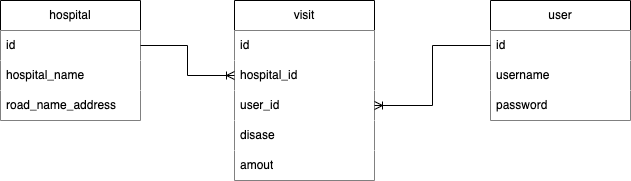

The diagram above was exported from draw.io. Its source (the exported page's mxGraphModel, read from the mxfile embedded in the PNG):
<mxGraphModel dx="1034" dy="693" grid="1" gridSize="10" guides="1" tooltips="1" connect="1" arrows="1" fold="1" page="1" pageScale="1" pageWidth="827" pageHeight="1169" math="0" shadow="0">
  <root>
    <mxCell id="0" />
    <mxCell id="1" parent="0" />
    <mxCell id="ff-aGkAoYv_3kjXWPfSM-45" value="hospital" style="swimlane;fontStyle=0;childLayout=stackLayout;horizontal=1;startSize=30;horizontalStack=0;resizeParent=1;resizeParentMax=0;resizeLast=0;collapsible=1;marginBottom=0;whiteSpace=wrap;html=1;" vertex="1" parent="1">
      <mxGeometry x="110" y="190" width="140" height="120" as="geometry" />
    </mxCell>
    <mxCell id="ff-aGkAoYv_3kjXWPfSM-46" value="id" style="text;strokeColor=none;fillColor=default;align=left;verticalAlign=middle;spacingLeft=4;spacingRight=4;overflow=hidden;points=[[0,0.5],[1,0.5]];portConstraint=eastwest;rotatable=0;whiteSpace=wrap;html=1;" vertex="1" parent="ff-aGkAoYv_3kjXWPfSM-45">
      <mxGeometry y="30" width="140" height="30" as="geometry" />
    </mxCell>
    <mxCell id="ff-aGkAoYv_3kjXWPfSM-47" value="hospital_name" style="text;strokeColor=none;fillColor=default;align=left;verticalAlign=middle;spacingLeft=4;spacingRight=4;overflow=hidden;points=[[0,0.5],[1,0.5]];portConstraint=eastwest;rotatable=0;whiteSpace=wrap;html=1;" vertex="1" parent="ff-aGkAoYv_3kjXWPfSM-45">
      <mxGeometry y="60" width="140" height="30" as="geometry" />
    </mxCell>
    <mxCell id="ff-aGkAoYv_3kjXWPfSM-48" value="road_name_address" style="text;strokeColor=none;fillColor=default;align=left;verticalAlign=middle;spacingLeft=4;spacingRight=4;overflow=hidden;points=[[0,0.5],[1,0.5]];portConstraint=eastwest;rotatable=0;whiteSpace=wrap;html=1;" vertex="1" parent="ff-aGkAoYv_3kjXWPfSM-45">
      <mxGeometry y="90" width="140" height="30" as="geometry" />
    </mxCell>
    <mxCell id="ff-aGkAoYv_3kjXWPfSM-50" value="user" style="swimlane;fontStyle=0;childLayout=stackLayout;horizontal=1;startSize=30;horizontalStack=0;resizeParent=1;resizeParentMax=0;resizeLast=0;collapsible=1;marginBottom=0;whiteSpace=wrap;html=1;" vertex="1" parent="1">
      <mxGeometry x="600" y="190" width="140" height="120" as="geometry" />
    </mxCell>
    <mxCell id="ff-aGkAoYv_3kjXWPfSM-51" value="id" style="text;align=left;verticalAlign=middle;spacingLeft=4;spacingRight=4;overflow=hidden;points=[[0,0.5],[1,0.5]];portConstraint=eastwest;rotatable=0;whiteSpace=wrap;html=1;fillColor=default;" vertex="1" parent="ff-aGkAoYv_3kjXWPfSM-50">
      <mxGeometry y="30" width="140" height="30" as="geometry" />
    </mxCell>
    <mxCell id="ff-aGkAoYv_3kjXWPfSM-52" value="username" style="text;strokeColor=none;fillColor=default;align=left;verticalAlign=middle;spacingLeft=4;spacingRight=4;overflow=hidden;points=[[0,0.5],[1,0.5]];portConstraint=eastwest;rotatable=0;whiteSpace=wrap;html=1;" vertex="1" parent="ff-aGkAoYv_3kjXWPfSM-50">
      <mxGeometry y="60" width="140" height="30" as="geometry" />
    </mxCell>
    <mxCell id="ff-aGkAoYv_3kjXWPfSM-53" value="password" style="text;strokeColor=none;fillColor=default;align=left;verticalAlign=middle;spacingLeft=4;spacingRight=4;overflow=hidden;points=[[0,0.5],[1,0.5]];portConstraint=eastwest;rotatable=0;whiteSpace=wrap;html=1;" vertex="1" parent="ff-aGkAoYv_3kjXWPfSM-50">
      <mxGeometry y="90" width="140" height="30" as="geometry" />
    </mxCell>
    <mxCell id="ff-aGkAoYv_3kjXWPfSM-55" value="visit" style="swimlane;fontStyle=0;childLayout=stackLayout;horizontal=1;startSize=30;horizontalStack=0;resizeParent=1;resizeParentMax=0;resizeLast=0;collapsible=1;marginBottom=0;whiteSpace=wrap;html=1;" vertex="1" parent="1">
      <mxGeometry x="344" y="190" width="140" height="180" as="geometry" />
    </mxCell>
    <mxCell id="ff-aGkAoYv_3kjXWPfSM-56" value="id" style="text;strokeColor=none;fillColor=default;align=left;verticalAlign=middle;spacingLeft=4;spacingRight=4;overflow=hidden;points=[[0,0.5],[1,0.5]];portConstraint=eastwest;rotatable=0;whiteSpace=wrap;html=1;" vertex="1" parent="ff-aGkAoYv_3kjXWPfSM-55">
      <mxGeometry y="30" width="140" height="30" as="geometry" />
    </mxCell>
    <mxCell id="ff-aGkAoYv_3kjXWPfSM-57" value="hospital_id" style="text;strokeColor=none;fillColor=default;align=left;verticalAlign=middle;spacingLeft=4;spacingRight=4;overflow=hidden;points=[[0,0.5],[1,0.5]];portConstraint=eastwest;rotatable=0;whiteSpace=wrap;html=1;" vertex="1" parent="ff-aGkAoYv_3kjXWPfSM-55">
      <mxGeometry y="60" width="140" height="30" as="geometry" />
    </mxCell>
    <mxCell id="ff-aGkAoYv_3kjXWPfSM-59" value="user_id" style="text;strokeColor=none;fillColor=default;align=left;verticalAlign=middle;spacingLeft=4;spacingRight=4;overflow=hidden;points=[[0,0.5],[1,0.5]];portConstraint=eastwest;rotatable=0;whiteSpace=wrap;html=1;" vertex="1" parent="ff-aGkAoYv_3kjXWPfSM-55">
      <mxGeometry y="90" width="140" height="30" as="geometry" />
    </mxCell>
    <mxCell id="ff-aGkAoYv_3kjXWPfSM-60" value="disase" style="text;strokeColor=none;fillColor=default;align=left;verticalAlign=middle;spacingLeft=4;spacingRight=4;overflow=hidden;points=[[0,0.5],[1,0.5]];portConstraint=eastwest;rotatable=0;whiteSpace=wrap;html=1;" vertex="1" parent="ff-aGkAoYv_3kjXWPfSM-55">
      <mxGeometry y="120" width="140" height="30" as="geometry" />
    </mxCell>
    <mxCell id="ff-aGkAoYv_3kjXWPfSM-58" value="amout" style="text;strokeColor=none;fillColor=default;align=left;verticalAlign=middle;spacingLeft=4;spacingRight=4;overflow=hidden;points=[[0,0.5],[1,0.5]];portConstraint=eastwest;rotatable=0;whiteSpace=wrap;html=1;" vertex="1" parent="ff-aGkAoYv_3kjXWPfSM-55">
      <mxGeometry y="150" width="140" height="30" as="geometry" />
    </mxCell>
    <mxCell id="ff-aGkAoYv_3kjXWPfSM-63" value="" style="edgeStyle=orthogonalEdgeStyle;fontSize=12;html=1;endArrow=ERoneToMany;rounded=0;entryX=0;entryY=0.5;entryDx=0;entryDy=0;exitX=1;exitY=0.5;exitDx=0;exitDy=0;" edge="1" parent="1" source="ff-aGkAoYv_3kjXWPfSM-46" target="ff-aGkAoYv_3kjXWPfSM-57">
      <mxGeometry width="100" height="100" relative="1" as="geometry">
        <mxPoint x="230" y="370" as="sourcePoint" />
        <mxPoint x="330" y="270" as="targetPoint" />
      </mxGeometry>
    </mxCell>
    <mxCell id="ff-aGkAoYv_3kjXWPfSM-64" value="" style="edgeStyle=orthogonalEdgeStyle;fontSize=12;html=1;endArrow=ERoneToMany;rounded=0;entryX=1;entryY=0.5;entryDx=0;entryDy=0;exitX=0;exitY=0.5;exitDx=0;exitDy=0;" edge="1" parent="1" source="ff-aGkAoYv_3kjXWPfSM-51" target="ff-aGkAoYv_3kjXWPfSM-59">
      <mxGeometry width="100" height="100" relative="1" as="geometry">
        <mxPoint x="506" y="280" as="sourcePoint" />
        <mxPoint x="600" y="310" as="targetPoint" />
      </mxGeometry>
    </mxCell>
  </root>
</mxGraphModel>